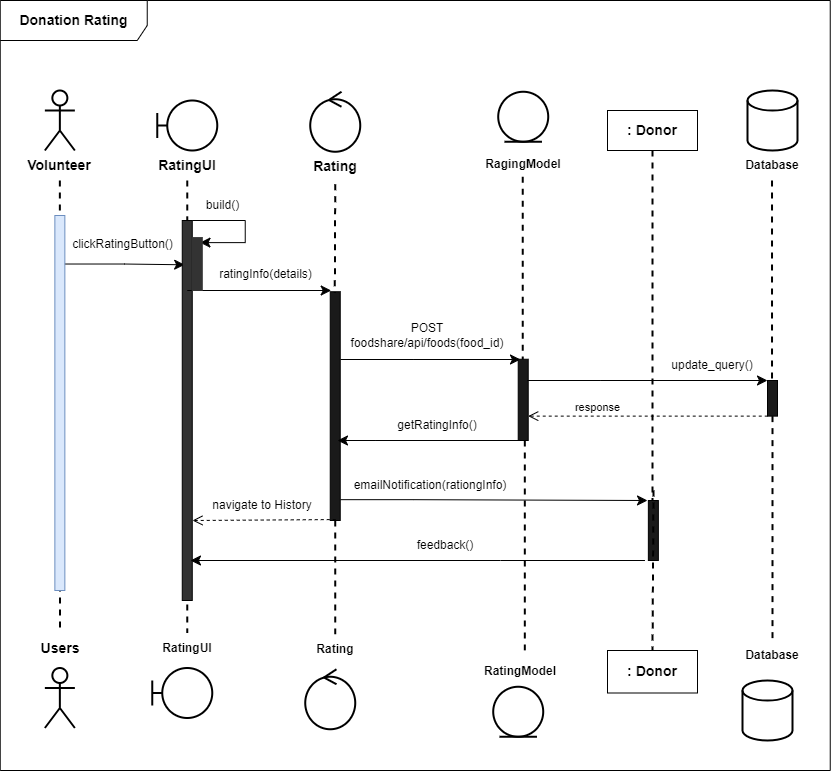

The diagram above was exported from draw.io. Its source (the exported page's mxGraphModel, read from the mxfile embedded in the PNG):
<mxGraphModel dx="1323" dy="-2597" grid="1" gridSize="10" guides="1" tooltips="1" connect="1" arrows="1" fold="1" page="1" pageScale="1" pageWidth="850" pageHeight="1100" math="0" shadow="0">
  <root>
    <mxCell id="0" />
    <mxCell id="1" parent="0" />
    <mxCell id="l0LAoF6BB91arjfX9jII-324" value="&lt;b&gt;&lt;font style=&quot;font-size: 14px;&quot;&gt;Donation Rating&lt;/font&gt;&lt;/b&gt;" style="shape=umlFrame;whiteSpace=wrap;html=1;pointerEvents=0;width=147;height=40;" vertex="1" parent="1">
      <mxGeometry x="12.74" y="3400" width="830" height="770" as="geometry" />
    </mxCell>
    <mxCell id="l0LAoF6BB91arjfX9jII-325" style="rounded=0;orthogonalLoop=1;jettySize=auto;html=1;endArrow=none;endFill=0;dashed=1;strokeWidth=2;entryX=0.5;entryY=0;entryDx=0;entryDy=0;" edge="1" parent="1" target="l0LAoF6BB91arjfX9jII-372">
      <mxGeometry relative="1" as="geometry">
        <mxPoint x="93.62999999999998" y="4190" as="targetPoint" />
        <mxPoint x="72.49999999999999" y="3985" as="sourcePoint" />
      </mxGeometry>
    </mxCell>
    <mxCell id="l0LAoF6BB91arjfX9jII-326" value="" style="shape=umlActor;verticalLabelPosition=bottom;verticalAlign=top;html=1;strokeWidth=2;" vertex="1" parent="1">
      <mxGeometry x="57.36000000000001" y="3490" width="30" height="60" as="geometry" />
    </mxCell>
    <mxCell id="l0LAoF6BB91arjfX9jII-327" value="" style="shape=umlBoundary;whiteSpace=wrap;html=1;strokeWidth=2;" vertex="1" parent="1">
      <mxGeometry x="169.76" y="3500" width="60" height="50" as="geometry" />
    </mxCell>
    <mxCell id="l0LAoF6BB91arjfX9jII-328" value="" style="ellipse;shape=umlControl;whiteSpace=wrap;html=1;strokeWidth=2;" vertex="1" parent="1">
      <mxGeometry x="322.74" y="3491.25" width="50" height="60" as="geometry" />
    </mxCell>
    <mxCell id="l0LAoF6BB91arjfX9jII-331" style="rounded=0;orthogonalLoop=1;jettySize=auto;html=1;endArrow=none;endFill=0;dashed=1;strokeWidth=2;entryX=0.5;entryY=0;entryDx=0;entryDy=0;" edge="1" parent="1" target="l0LAoF6BB91arjfX9jII-369">
      <mxGeometry relative="1" as="geometry">
        <mxPoint x="199.76" y="4180" as="targetPoint" />
        <mxPoint x="199.7600000000001" y="3980" as="sourcePoint" />
      </mxGeometry>
    </mxCell>
    <mxCell id="l0LAoF6BB91arjfX9jII-332" style="rounded=0;orthogonalLoop=1;jettySize=auto;html=1;endArrow=none;endFill=0;dashed=1;strokeWidth=2;entryX=0.5;entryY=0;entryDx=0;entryDy=0;" edge="1" parent="1" source="l0LAoF6BB91arjfX9jII-341" target="l0LAoF6BB91arjfX9jII-370">
      <mxGeometry relative="1" as="geometry">
        <mxPoint x="347.74" y="4091.25" as="targetPoint" />
        <mxPoint x="347.74" y="3831.25" as="sourcePoint" />
        <Array as="points" />
      </mxGeometry>
    </mxCell>
    <mxCell id="l0LAoF6BB91arjfX9jII-334" style="rounded=0;orthogonalLoop=1;jettySize=auto;html=1;endArrow=none;endFill=0;dashed=1;strokeWidth=2;" edge="1" parent="1">
      <mxGeometry relative="1" as="geometry">
        <mxPoint x="673.39" y="4030" as="targetPoint" />
        <mxPoint x="673.39" y="4030" as="sourcePoint" />
      </mxGeometry>
    </mxCell>
    <mxCell id="l0LAoF6BB91arjfX9jII-335" value="" style="edgeStyle=elbowEdgeStyle;elbow=horizontal;endArrow=classic;html=1;curved=0;rounded=0;endSize=8;startSize=8;entryX=1.02;entryY=1.191;entryDx=0;entryDy=0;entryPerimeter=0;" edge="1" parent="1" target="l0LAoF6BB91arjfX9jII-345">
      <mxGeometry width="50" height="50" relative="1" as="geometry">
        <mxPoint x="75.48" y="3663.52" as="sourcePoint" />
        <mxPoint x="235.48000000000002" y="3663.08" as="targetPoint" />
      </mxGeometry>
    </mxCell>
    <mxCell id="l0LAoF6BB91arjfX9jII-336" value="&lt;font style=&quot;font-size: 14px;&quot;&gt;RatingUI&lt;/font&gt;" style="text;html=1;strokeColor=none;fillColor=none;align=center;verticalAlign=middle;whiteSpace=wrap;rounded=0;fontStyle=1" vertex="1" parent="1">
      <mxGeometry x="149.76" y="3550" width="100" height="30" as="geometry" />
    </mxCell>
    <mxCell id="l0LAoF6BB91arjfX9jII-338" value="&lt;font style=&quot;font-size: 14px;&quot;&gt;Rating&lt;/font&gt;" style="text;html=1;strokeColor=none;fillColor=none;align=center;verticalAlign=middle;whiteSpace=wrap;rounded=0;fontStyle=1" vertex="1" parent="1">
      <mxGeometry x="297.74" y="3551.25" width="100" height="30" as="geometry" />
    </mxCell>
    <mxCell id="l0LAoF6BB91arjfX9jII-340" value="&lt;font style=&quot;font-size: 14px;&quot;&gt;Volunteer&lt;/font&gt;" style="text;html=1;strokeColor=none;fillColor=none;align=center;verticalAlign=middle;whiteSpace=wrap;rounded=0;fontStyle=1" vertex="1" parent="1">
      <mxGeometry x="22.36" y="3550" width="100" height="30" as="geometry" />
    </mxCell>
    <mxCell id="l0LAoF6BB91arjfX9jII-341" value="" style="html=1;points=[[0,0,0,0,5],[0,1,0,0,-5],[1,0,0,0,5],[1,1,0,0,-5]];perimeter=orthogonalPerimeter;outlineConnect=0;targetShapes=umlLifeline;portConstraint=eastwest;newEdgeStyle={&quot;curved&quot;:0,&quot;rounded&quot;:0};fillColor=#1A1A1A;" vertex="1" parent="1">
      <mxGeometry x="342.74" y="3691.25" width="10" height="228.75" as="geometry" />
    </mxCell>
    <mxCell id="l0LAoF6BB91arjfX9jII-343" value="" style="rounded=0;orthogonalLoop=1;jettySize=auto;html=1;endArrow=none;endFill=0;dashed=1;strokeWidth=2;" edge="1" parent="1" target="l0LAoF6BB91arjfX9jII-344">
      <mxGeometry relative="1" as="geometry">
        <mxPoint x="199.76" y="4120" as="targetPoint" />
        <mxPoint x="199.76" y="3580" as="sourcePoint" />
      </mxGeometry>
    </mxCell>
    <mxCell id="l0LAoF6BB91arjfX9jII-344" value="" style="html=1;points=[[0,0,0,0,5],[0,1,0,0,-5],[1,0,0,0,5],[1,1,0,0,-5]];perimeter=orthogonalPerimeter;outlineConnect=0;targetShapes=umlLifeline;portConstraint=eastwest;newEdgeStyle={&quot;curved&quot;:0,&quot;rounded&quot;:0};fillColor=#333333;" vertex="1" parent="1">
      <mxGeometry x="194.76" y="3620" width="10" height="380" as="geometry" />
    </mxCell>
    <mxCell id="l0LAoF6BB91arjfX9jII-345" value="clickRatingButton()" style="text;html=1;align=center;verticalAlign=middle;resizable=0;points=[];autosize=1;strokeColor=none;fillColor=none;" vertex="1" parent="1">
      <mxGeometry x="74.75999999999999" y="3628.56" width="120" height="30" as="geometry" />
    </mxCell>
    <mxCell id="l0LAoF6BB91arjfX9jII-348" value="" style="rounded=0;orthogonalLoop=1;jettySize=auto;html=1;endArrow=none;endFill=0;dashed=1;strokeWidth=2;entryX=-0.128;entryY=0.067;entryDx=0;entryDy=0;entryPerimeter=0;" edge="1" parent="1">
      <mxGeometry relative="1" as="geometry">
        <mxPoint x="347.32000000000016" y="3692.59" as="targetPoint" />
        <mxPoint x="347.74" y="3583.75" as="sourcePoint" />
      </mxGeometry>
    </mxCell>
    <mxCell id="l0LAoF6BB91arjfX9jII-350" value="" style="edgeStyle=elbowEdgeStyle;elbow=horizontal;endArrow=classic;html=1;curved=0;rounded=0;endSize=8;startSize=8;" edge="1" parent="1">
      <mxGeometry width="50" height="50" relative="1" as="geometry">
        <mxPoint x="352.98" y="3759" as="sourcePoint" />
        <mxPoint x="532.98" y="3759" as="targetPoint" />
        <Array as="points">
          <mxPoint x="425.5500000000001" y="3769.3900000000003" />
        </Array>
      </mxGeometry>
    </mxCell>
    <mxCell id="l0LAoF6BB91arjfX9jII-353" value="" style="rounded=0;orthogonalLoop=1;jettySize=auto;html=1;endArrow=none;endFill=0;dashed=1;strokeWidth=2;exitX=0.5;exitY=1;exitDx=0;exitDy=0;" edge="1" parent="1" target="l0LAoF6BB91arjfX9jII-354" source="l0LAoF6BB91arjfX9jII-390">
      <mxGeometry relative="1" as="geometry">
        <mxPoint x="673.39" y="4097.5" as="targetPoint" />
        <mxPoint x="673.39" y="3557.5" as="sourcePoint" />
      </mxGeometry>
    </mxCell>
    <mxCell id="l0LAoF6BB91arjfX9jII-354" value="" style="html=1;points=[[0,0,0,0,5],[0,1,0,0,-5],[1,0,0,0,5],[1,1,0,0,-5]];perimeter=orthogonalPerimeter;outlineConnect=0;targetShapes=umlLifeline;portConstraint=eastwest;newEdgeStyle={&quot;curved&quot;:0,&quot;rounded&quot;:0};fillColor=#1A1A1A;" vertex="1" parent="1">
      <mxGeometry x="660.86" y="3900" width="10" height="60" as="geometry" />
    </mxCell>
    <mxCell id="l0LAoF6BB91arjfX9jII-355" value="emailNotification(rationgInfo)" style="text;html=1;strokeColor=none;fillColor=none;align=center;verticalAlign=middle;whiteSpace=wrap;rounded=0;" vertex="1" parent="1">
      <mxGeometry x="372.98" y="3870" width="140" height="30" as="geometry" />
    </mxCell>
    <mxCell id="l0LAoF6BB91arjfX9jII-364" value="" style="shape=umlActor;verticalLabelPosition=bottom;verticalAlign=top;html=1;strokeWidth=2;" vertex="1" parent="1">
      <mxGeometry x="57.36000000000001" y="4067.5" width="30" height="60" as="geometry" />
    </mxCell>
    <mxCell id="l0LAoF6BB91arjfX9jII-365" value="" style="shape=umlBoundary;whiteSpace=wrap;html=1;strokeWidth=2;" vertex="1" parent="1">
      <mxGeometry x="164.76" y="4067.5" width="60" height="50" as="geometry" />
    </mxCell>
    <mxCell id="l0LAoF6BB91arjfX9jII-366" value="" style="ellipse;shape=umlControl;whiteSpace=wrap;html=1;strokeWidth=2;" vertex="1" parent="1">
      <mxGeometry x="317.74" y="4068.75" width="50" height="60" as="geometry" />
    </mxCell>
    <mxCell id="l0LAoF6BB91arjfX9jII-369" value="RatingUI" style="text;html=1;strokeColor=none;fillColor=none;align=center;verticalAlign=middle;whiteSpace=wrap;rounded=0;fontStyle=1" vertex="1" parent="1">
      <mxGeometry x="149.76" y="4032.5" width="100" height="30" as="geometry" />
    </mxCell>
    <mxCell id="l0LAoF6BB91arjfX9jII-370" value="Rating" style="text;html=1;strokeColor=none;fillColor=none;align=center;verticalAlign=middle;whiteSpace=wrap;rounded=0;fontStyle=1" vertex="1" parent="1">
      <mxGeometry x="297.74" y="4033.75" width="100" height="30" as="geometry" />
    </mxCell>
    <mxCell id="l0LAoF6BB91arjfX9jII-372" value="&lt;font style=&quot;font-size: 14px;&quot;&gt;Users&lt;/font&gt;" style="text;html=1;strokeColor=none;fillColor=none;align=center;verticalAlign=middle;whiteSpace=wrap;rounded=0;fontStyle=1" vertex="1" parent="1">
      <mxGeometry x="32.5" y="4032.5" width="80" height="30" as="geometry" />
    </mxCell>
    <mxCell id="l0LAoF6BB91arjfX9jII-373" value="" style="rounded=0;orthogonalLoop=1;jettySize=auto;html=1;endArrow=none;endFill=0;dashed=1;strokeWidth=2;entryX=0.5;entryY=0;entryDx=0;entryDy=0;" edge="1" parent="1" target="l0LAoF6BB91arjfX9jII-391">
      <mxGeometry relative="1" as="geometry">
        <mxPoint x="664.58" y="4017.5" as="targetPoint" />
        <mxPoint x="666" y="3890" as="sourcePoint" />
      </mxGeometry>
    </mxCell>
    <mxCell id="l0LAoF6BB91arjfX9jII-375" value="ratingInfo(details)" style="text;html=1;align=center;verticalAlign=middle;resizable=0;points=[];autosize=1;strokeColor=none;fillColor=none;" vertex="1" parent="1">
      <mxGeometry x="217.98000000000002" y="3658.56" width="120" height="30" as="geometry" />
    </mxCell>
    <mxCell id="l0LAoF6BB91arjfX9jII-377" value="" style="edgeStyle=elbowEdgeStyle;elbow=horizontal;endArrow=classic;html=1;curved=0;rounded=0;endSize=8;startSize=8;" edge="1" parent="1">
      <mxGeometry width="50" height="50" relative="1" as="geometry">
        <mxPoint x="210" y="3689.9975000000004" as="sourcePoint" />
        <mxPoint x="343.68" y="3690" as="targetPoint" />
        <Array as="points">
          <mxPoint x="200" y="3687.2" />
        </Array>
      </mxGeometry>
    </mxCell>
    <mxCell id="l0LAoF6BB91arjfX9jII-379" value="" style="rounded=0;orthogonalLoop=1;jettySize=auto;html=1;endArrow=none;endFill=0;dashed=1;strokeWidth=2;entryX=0.5;entryY=0;entryDx=0;entryDy=0;exitX=0.5;exitY=1;exitDx=0;exitDy=0;" edge="1" parent="1" target="l0LAoF6BB91arjfX9jII-380" source="l0LAoF6BB91arjfX9jII-340">
      <mxGeometry relative="1" as="geometry">
        <mxPoint x="88.62999999999998" y="4050" as="targetPoint" />
        <mxPoint x="93.3" y="3580" as="sourcePoint" />
      </mxGeometry>
    </mxCell>
    <mxCell id="l0LAoF6BB91arjfX9jII-380" value="" style="html=1;points=[[0,0,0,0,5],[0,1,0,0,-5],[1,0,0,0,5],[1,1,0,0,-5]];perimeter=orthogonalPerimeter;outlineConnect=0;targetShapes=umlLifeline;portConstraint=eastwest;newEdgeStyle={&quot;curved&quot;:0,&quot;rounded&quot;:0};fillColor=#dae8fc;strokeColor=#6c8ebf;" vertex="1" parent="1">
      <mxGeometry x="67.36" y="3615" width="10" height="375" as="geometry" />
    </mxCell>
    <mxCell id="l0LAoF6BB91arjfX9jII-381" value="" style="edgeStyle=elbowEdgeStyle;elbow=horizontal;endArrow=classic;html=1;curved=0;rounded=0;endSize=8;startSize=8;entryX=1;entryY=0;entryDx=0;entryDy=5;entryPerimeter=0;" edge="1" parent="1">
      <mxGeometry width="50" height="50" relative="1" as="geometry">
        <mxPoint x="204.76" y="3620" as="sourcePoint" />
        <mxPoint x="212.5" y="3642.12" as="targetPoint" />
        <Array as="points">
          <mxPoint x="257.74" y="3610" />
        </Array>
      </mxGeometry>
    </mxCell>
    <mxCell id="l0LAoF6BB91arjfX9jII-382" value="build()" style="text;html=1;align=center;verticalAlign=middle;resizable=0;points=[];autosize=1;strokeColor=none;fillColor=none;" vertex="1" parent="1">
      <mxGeometry x="204.76" y="3590" width="60" height="30" as="geometry" />
    </mxCell>
    <mxCell id="l0LAoF6BB91arjfX9jII-383" value="" style="html=1;points=[[0,0,0,0,5],[0,1,0,0,-5],[1,0,0,0,5],[1,1,0,0,-5]];perimeter=orthogonalPerimeter;outlineConnect=0;targetShapes=umlLifeline;portConstraint=eastwest;newEdgeStyle={&quot;curved&quot;:0,&quot;rounded&quot;:0};strokeColor=#333333;fillColor=#333333;" vertex="1" parent="1">
      <mxGeometry x="204.76" y="3637.12" width="10" height="52.88" as="geometry" />
    </mxCell>
    <mxCell id="l0LAoF6BB91arjfX9jII-390" value="&lt;font style=&quot;font-size: 14px;&quot;&gt;&lt;b&gt;: Donor&lt;/b&gt;&lt;/font&gt;" style="html=1;whiteSpace=wrap;" vertex="1" parent="1">
      <mxGeometry x="620" y="3510" width="90" height="40" as="geometry" />
    </mxCell>
    <mxCell id="l0LAoF6BB91arjfX9jII-391" value="&lt;b&gt;&lt;font style=&quot;font-size: 14px;&quot;&gt;: Donor&lt;/font&gt;&lt;/b&gt;" style="html=1;whiteSpace=wrap;" vertex="1" parent="1">
      <mxGeometry x="620" y="4050" width="90" height="42.5" as="geometry" />
    </mxCell>
    <mxCell id="l0LAoF6BB91arjfX9jII-392" value="" style="edgeStyle=elbowEdgeStyle;elbow=horizontal;endArrow=none;html=1;curved=0;rounded=0;endSize=8;startSize=8;endFill=0;startArrow=classic;startFill=1;" edge="1" parent="1">
      <mxGeometry width="50" height="50" relative="1" as="geometry">
        <mxPoint x="202.98" y="3960" as="sourcePoint" />
        <mxPoint x="657.47" y="3960" as="targetPoint" />
        <Array as="points">
          <mxPoint x="512.9500000000002" y="3891.09" />
        </Array>
      </mxGeometry>
    </mxCell>
    <mxCell id="l0LAoF6BB91arjfX9jII-393" value="POST foodshare/api/foods(food_id)" style="text;html=1;strokeColor=none;fillColor=none;align=center;verticalAlign=middle;whiteSpace=wrap;rounded=0;" vertex="1" parent="1">
      <mxGeometry x="380" y="3720" width="119.59" height="30" as="geometry" />
    </mxCell>
    <mxCell id="l0LAoF6BB91arjfX9jII-395" value="" style="ellipse;shape=umlEntity;whiteSpace=wrap;html=1;strokeWidth=2;" vertex="1" parent="1">
      <mxGeometry x="510.72" y="3491.25" width="50" height="50" as="geometry" />
    </mxCell>
    <mxCell id="l0LAoF6BB91arjfX9jII-396" style="rounded=0;orthogonalLoop=1;jettySize=auto;html=1;endArrow=none;endFill=0;dashed=1;strokeWidth=2;entryX=0.541;entryY=-0.213;entryDx=0;entryDy=0;entryPerimeter=0;" edge="1" parent="1" source="l0LAoF6BB91arjfX9jII-399" target="l0LAoF6BB91arjfX9jII-401">
      <mxGeometry relative="1" as="geometry">
        <mxPoint x="535.24" y="4116.25" as="targetPoint" />
        <mxPoint x="535.24" y="3576.25" as="sourcePoint" />
      </mxGeometry>
    </mxCell>
    <mxCell id="l0LAoF6BB91arjfX9jII-397" value="RagingModel" style="text;html=1;strokeColor=none;fillColor=none;align=center;verticalAlign=middle;whiteSpace=wrap;rounded=0;fontStyle=1" vertex="1" parent="1">
      <mxGeometry x="485.72" y="3548.75" width="100" height="30" as="geometry" />
    </mxCell>
    <mxCell id="l0LAoF6BB91arjfX9jII-398" value="" style="rounded=0;orthogonalLoop=1;jettySize=auto;html=1;endArrow=none;endFill=0;dashed=1;strokeWidth=2;" edge="1" parent="1" target="l0LAoF6BB91arjfX9jII-399">
      <mxGeometry relative="1" as="geometry">
        <mxPoint x="535.24" y="4116.25" as="targetPoint" />
        <mxPoint x="535.24" y="3576.25" as="sourcePoint" />
      </mxGeometry>
    </mxCell>
    <mxCell id="l0LAoF6BB91arjfX9jII-399" value="" style="html=1;points=[[0,0,0,0,5],[0,1,0,0,-5],[1,0,0,0,5],[1,1,0,0,-5]];perimeter=orthogonalPerimeter;outlineConnect=0;targetShapes=umlLifeline;portConstraint=eastwest;newEdgeStyle={&quot;curved&quot;:0,&quot;rounded&quot;:0};fillColor=#1A1A1A;" vertex="1" parent="1">
      <mxGeometry x="530.72" y="3758.75" width="10" height="81.25" as="geometry" />
    </mxCell>
    <mxCell id="l0LAoF6BB91arjfX9jII-400" value="" style="ellipse;shape=umlEntity;whiteSpace=wrap;html=1;strokeWidth=2;" vertex="1" parent="1">
      <mxGeometry x="505.72" y="4086.25" width="50" height="50" as="geometry" />
    </mxCell>
    <mxCell id="l0LAoF6BB91arjfX9jII-401" value="RatingModel" style="text;html=1;strokeColor=none;fillColor=none;align=center;verticalAlign=middle;whiteSpace=wrap;rounded=0;fontStyle=1" vertex="1" parent="1">
      <mxGeometry x="483.22" y="4056.25" width="100" height="30" as="geometry" />
    </mxCell>
    <mxCell id="l0LAoF6BB91arjfX9jII-402" value="feedback()" style="text;html=1;strokeColor=none;fillColor=none;align=center;verticalAlign=middle;whiteSpace=wrap;rounded=0;" vertex="1" parent="1">
      <mxGeometry x="387.98" y="3930" width="140" height="30" as="geometry" />
    </mxCell>
    <mxCell id="l0LAoF6BB91arjfX9jII-412" value="" style="strokeWidth=2;html=1;shape=mxgraph.flowchart.database;whiteSpace=wrap;" vertex="1" parent="1">
      <mxGeometry x="760" y="3490" width="50" height="60" as="geometry" />
    </mxCell>
    <mxCell id="l0LAoF6BB91arjfX9jII-413" style="rounded=0;orthogonalLoop=1;jettySize=auto;html=1;endArrow=none;endFill=0;dashed=1;strokeWidth=2;" edge="1" parent="1" source="l0LAoF6BB91arjfX9jII-419">
      <mxGeometry relative="1" as="geometry">
        <mxPoint x="784.52" y="4070" as="targetPoint" />
        <mxPoint x="784.52" y="3530" as="sourcePoint" />
      </mxGeometry>
    </mxCell>
    <mxCell id="l0LAoF6BB91arjfX9jII-414" value="Database" style="text;html=1;strokeColor=none;fillColor=none;align=center;verticalAlign=middle;whiteSpace=wrap;rounded=0;fontStyle=1" vertex="1" parent="1">
      <mxGeometry x="735" y="3550" width="100" height="30" as="geometry" />
    </mxCell>
    <mxCell id="l0LAoF6BB91arjfX9jII-415" value="" style="rounded=0;orthogonalLoop=1;jettySize=auto;html=1;endArrow=none;endFill=0;dashed=1;strokeWidth=2;" edge="1" parent="1" target="l0LAoF6BB91arjfX9jII-416">
      <mxGeometry relative="1" as="geometry">
        <mxPoint x="784.52" y="4120" as="targetPoint" />
        <mxPoint x="784.52" y="3580" as="sourcePoint" />
      </mxGeometry>
    </mxCell>
    <mxCell id="l0LAoF6BB91arjfX9jII-416" value="" style="html=1;points=[[0,0,0,0,5],[0,1,0,0,-5],[1,0,0,0,5],[1,1,0,0,-5]];perimeter=orthogonalPerimeter;outlineConnect=0;targetShapes=umlLifeline;portConstraint=eastwest;newEdgeStyle={&quot;curved&quot;:0,&quot;rounded&quot;:0};fillColor=#1A1A1A;" vertex="1" parent="1">
      <mxGeometry x="780" y="3780" width="10" height="35.62" as="geometry" />
    </mxCell>
    <mxCell id="l0LAoF6BB91arjfX9jII-417" value="" style="strokeWidth=2;html=1;shape=mxgraph.flowchart.database;whiteSpace=wrap;" vertex="1" parent="1">
      <mxGeometry x="755" y="4080" width="50" height="60" as="geometry" />
    </mxCell>
    <mxCell id="l0LAoF6BB91arjfX9jII-418" value="" style="rounded=0;orthogonalLoop=1;jettySize=auto;html=1;endArrow=none;endFill=0;dashed=1;strokeWidth=2;entryX=0.5;entryY=0;entryDx=0;entryDy=0;" edge="1" parent="1" source="l0LAoF6BB91arjfX9jII-416" target="l0LAoF6BB91arjfX9jII-419">
      <mxGeometry relative="1" as="geometry">
        <mxPoint x="785" y="4080" as="targetPoint" />
        <mxPoint x="785" y="3850" as="sourcePoint" />
      </mxGeometry>
    </mxCell>
    <mxCell id="l0LAoF6BB91arjfX9jII-419" value="Database" style="text;html=1;strokeColor=none;fillColor=none;align=center;verticalAlign=middle;whiteSpace=wrap;rounded=0;fontStyle=1" vertex="1" parent="1">
      <mxGeometry x="735" y="4040" width="100" height="30" as="geometry" />
    </mxCell>
    <mxCell id="l0LAoF6BB91arjfX9jII-420" value="" style="edgeStyle=elbowEdgeStyle;elbow=horizontal;endArrow=classic;html=1;curved=0;rounded=0;endSize=8;startSize=8;" edge="1" parent="1">
      <mxGeometry width="50" height="50" relative="1" as="geometry">
        <mxPoint x="540" y="3780" as="sourcePoint" />
        <mxPoint x="780" y="3780" as="targetPoint" />
        <Array as="points">
          <mxPoint x="612.5700000000002" y="3790.3900000000003" />
        </Array>
      </mxGeometry>
    </mxCell>
    <mxCell id="l0LAoF6BB91arjfX9jII-421" value="update_query()" style="text;html=1;strokeColor=none;fillColor=none;align=center;verticalAlign=middle;whiteSpace=wrap;rounded=0;" vertex="1" parent="1">
      <mxGeometry x="665.21" y="3750" width="119.59" height="30" as="geometry" />
    </mxCell>
    <mxCell id="l0LAoF6BB91arjfX9jII-422" value="response" style="html=1;verticalAlign=bottom;endArrow=open;dashed=1;endSize=8;curved=0;rounded=0;" edge="1" parent="1" target="l0LAoF6BB91arjfX9jII-399">
      <mxGeometry x="0.4215" relative="1" as="geometry">
        <mxPoint x="655.24" y="3815.62" as="targetPoint" />
        <mxPoint x="780.24" y="3815.62" as="sourcePoint" />
        <mxPoint as="offset" />
      </mxGeometry>
    </mxCell>
    <mxCell id="l0LAoF6BB91arjfX9jII-423" value="" style="edgeStyle=elbowEdgeStyle;elbow=horizontal;endArrow=none;html=1;curved=0;rounded=0;endSize=8;startSize=8;endFill=0;startArrow=classic;startFill=1;" edge="1" parent="1">
      <mxGeometry width="50" height="50" relative="1" as="geometry">
        <mxPoint x="350" y="3840" as="sourcePoint" />
        <mxPoint x="532.98" y="3840" as="targetPoint" />
        <Array as="points">
          <mxPoint x="388.46000000000015" y="3771.09" />
        </Array>
      </mxGeometry>
    </mxCell>
    <mxCell id="l0LAoF6BB91arjfX9jII-424" value="navigate to History" style="text;html=1;strokeColor=none;fillColor=none;align=center;verticalAlign=middle;whiteSpace=wrap;rounded=0;" vertex="1" parent="1">
      <mxGeometry x="220" y="3890" width="110" height="30" as="geometry" />
    </mxCell>
    <mxCell id="l0LAoF6BB91arjfX9jII-425" value="" style="edgeStyle=elbowEdgeStyle;elbow=horizontal;endArrow=classic;html=1;curved=0;rounded=0;endSize=8;startSize=8;" edge="1" parent="1">
      <mxGeometry width="50" height="50" relative="1" as="geometry">
        <mxPoint x="352.98" y="3899.17" as="sourcePoint" />
        <mxPoint x="660" y="3900" as="targetPoint" />
        <Array as="points">
          <mxPoint x="425.5500000000002" y="3909.5600000000004" />
        </Array>
      </mxGeometry>
    </mxCell>
    <mxCell id="l0LAoF6BB91arjfX9jII-427" value="" style="edgeStyle=elbowEdgeStyle;elbow=horizontal;endArrow=none;html=1;curved=0;rounded=0;endSize=8;startSize=8;startArrow=open;startFill=0;endFill=0;dashed=1;" edge="1" parent="1">
      <mxGeometry width="50" height="50" relative="1" as="geometry">
        <mxPoint x="205" y="3920" as="sourcePoint" />
        <mxPoint x="348.92" y="3919.05" as="targetPoint" />
        <Array as="points">
          <mxPoint x="205.24" y="3916.25" />
        </Array>
      </mxGeometry>
    </mxCell>
    <mxCell id="l0LAoF6BB91arjfX9jII-428" value="getRatingInfo()" style="text;html=1;strokeColor=none;fillColor=none;align=center;verticalAlign=middle;whiteSpace=wrap;rounded=0;" vertex="1" parent="1">
      <mxGeometry x="380.24" y="3810" width="140" height="30" as="geometry" />
    </mxCell>
  </root>
</mxGraphModel>